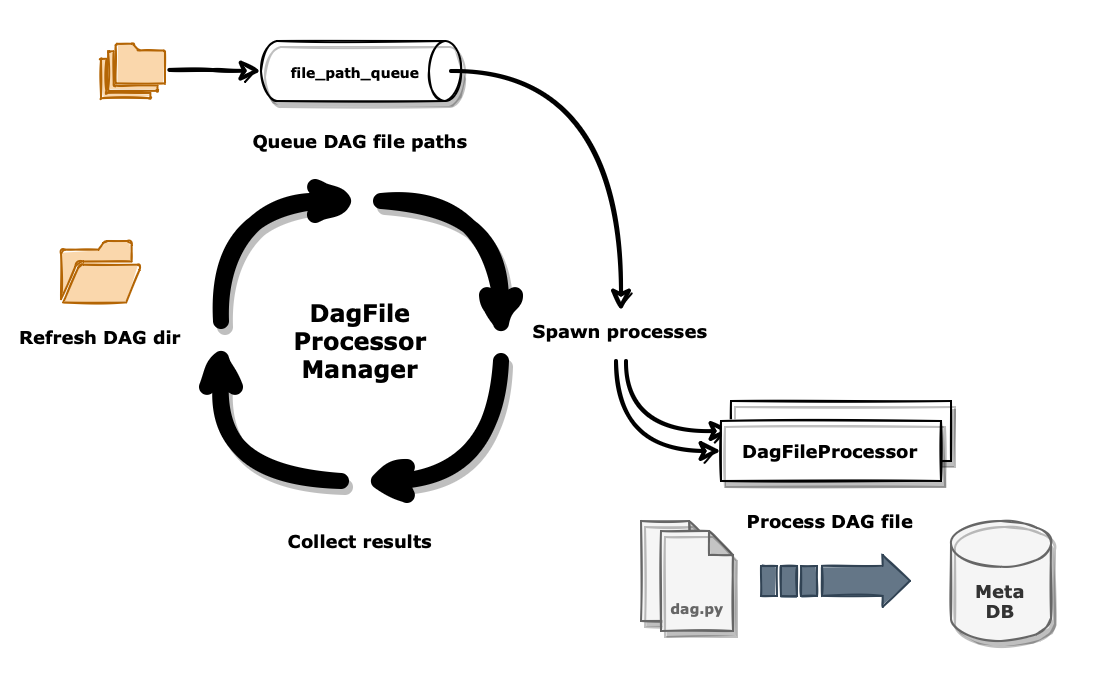

The diagram above was exported from draw.io. Its source (the exported page's mxGraphModel, read from the mxfile embedded in the PNG):
<mxGraphModel dx="1383" dy="775" grid="1" gridSize="10" guides="1" tooltips="1" connect="1" arrows="1" fold="1" page="1" pageScale="1" pageWidth="827" pageHeight="1169" math="0" shadow="0">
  <root>
    <mxCell id="0" />
    <mxCell id="1" parent="0" />
    <mxCell id="2" value="" style="rounded=0;whiteSpace=wrap;html=1;sketch=0;fontFamily=Verdana;fontSize=12;strokeColor=none;" vertex="1" parent="1">
      <mxGeometry x="760" y="2240" width="560" height="340" as="geometry" />
    </mxCell>
    <mxCell id="3" value="DagFile&lt;br&gt;Processor&lt;br&gt;Manager" style="text;html=1;strokeColor=none;fillColor=none;align=center;verticalAlign=middle;whiteSpace=wrap;rounded=0;fontFamily=Verdana;fontStyle=1" vertex="1" parent="1">
      <mxGeometry x="890" y="2385" width="100" height="50" as="geometry" />
    </mxCell>
    <mxCell id="4" style="edgeStyle=orthogonalEdgeStyle;rounded=0;orthogonalLoop=1;jettySize=auto;html=1;exitX=0.5;exitY=0;exitDx=0;exitDy=0;entryX=0;entryY=0.5;entryDx=0;entryDy=0;fontFamily=Verdana;fontSize=10;fontColor=default;curved=1;strokeWidth=8;shadow=1;sketch=1;curveFitting=1;jiggle=2;" edge="1" source="5" target="7" parent="1">
      <mxGeometry relative="1" as="geometry" />
    </mxCell>
    <mxCell id="5" value="" style="rounded=0;whiteSpace=wrap;html=1;fillColor=none;strokeColor=none;" vertex="1" parent="1">
      <mxGeometry x="860" y="2400" width="20" height="10" as="geometry" />
    </mxCell>
    <mxCell id="6" style="edgeStyle=orthogonalEdgeStyle;rounded=0;orthogonalLoop=1;jettySize=auto;html=1;exitX=1;exitY=0.5;exitDx=0;exitDy=0;entryX=0.5;entryY=0;entryDx=0;entryDy=0;fontFamily=Verdana;fontSize=10;fontColor=default;strokeWidth=8;curved=1;sketch=1;curveFitting=1;jiggle=2;shadow=1;" edge="1" source="7" target="10" parent="1">
      <mxGeometry relative="1" as="geometry" />
    </mxCell>
    <mxCell id="7" value="" style="rounded=0;whiteSpace=wrap;html=1;fillColor=none;strokeColor=none;" vertex="1" parent="1">
      <mxGeometry x="940" y="2330" width="10" height="20" as="geometry" />
    </mxCell>
    <mxCell id="8" style="edgeStyle=orthogonalEdgeStyle;rounded=0;orthogonalLoop=1;jettySize=auto;html=1;exitX=0.5;exitY=1;exitDx=0;exitDy=0;entryX=1;entryY=0.5;entryDx=0;entryDy=0;fontFamily=Verdana;fontSize=10;fontColor=default;strokeWidth=8;curved=1;sketch=1;curveFitting=1;jiggle=2;shadow=1;" edge="1" source="10" target="12" parent="1">
      <mxGeometry relative="1" as="geometry" />
    </mxCell>
    <mxCell id="9" style="edgeStyle=orthogonalEdgeStyle;shape=connector;rounded=0;sketch=1;jiggle=0.5;curveFitting=1;orthogonalLoop=1;jettySize=auto;html=1;exitX=0.75;exitY=1;exitDx=0;exitDy=0;entryX=0;entryY=0.5;entryDx=0;entryDy=0;labelBackgroundColor=default;strokeColor=default;strokeWidth=2;fontFamily=Helvetica;fontSize=11;fontColor=default;startArrow=none;startFill=0;endArrow=classic;endFill=1;curved=1;" edge="1" source="21" target="20" parent="1">
      <mxGeometry relative="1" as="geometry" />
    </mxCell>
    <mxCell id="10" value="" style="rounded=0;whiteSpace=wrap;html=1;fillColor=none;strokeColor=none;" vertex="1" parent="1">
      <mxGeometry x="1000" y="2410" width="20" height="10" as="geometry" />
    </mxCell>
    <mxCell id="11" style="edgeStyle=orthogonalEdgeStyle;rounded=0;orthogonalLoop=1;jettySize=auto;html=1;exitX=0;exitY=0.5;exitDx=0;exitDy=0;entryX=0.5;entryY=1;entryDx=0;entryDy=0;fontFamily=Verdana;fontSize=10;fontColor=default;strokeWidth=8;curved=1;sketch=1;curveFitting=1;jiggle=2;shadow=1;" edge="1" source="12" target="5" parent="1">
      <mxGeometry relative="1" as="geometry" />
    </mxCell>
    <mxCell id="12" value="" style="rounded=0;whiteSpace=wrap;html=1;fillColor=none;strokeColor=none;" vertex="1" parent="1">
      <mxGeometry x="930" y="2470" width="10" height="20" as="geometry" />
    </mxCell>
    <mxCell id="13" value="" style="shape=cylinder3;whiteSpace=wrap;html=1;boundedLbl=1;backgroundOutline=1;size=8;rounded=0;shadow=1;sketch=1;jiggle=0.5;curveFitting=0.5;strokeColor=default;fontFamily=Helvetica;fontSize=11;fontColor=default;fillColor=default;rotation=90;" vertex="1" parent="1">
      <mxGeometry x="925" y="2225" width="30" height="100" as="geometry" />
    </mxCell>
    <mxCell id="14" value="file_path_queue" style="text;html=1;strokeColor=none;fillColor=none;align=center;verticalAlign=middle;whiteSpace=wrap;rounded=0;fontSize=7;fontFamily=Verdana;fontColor=default;fontStyle=1" vertex="1" parent="1">
      <mxGeometry x="890" y="2265" width="95" height="20" as="geometry" />
    </mxCell>
    <mxCell id="15" value="Refresh DAG dir" style="rounded=0;whiteSpace=wrap;html=1;shadow=1;sketch=1;jiggle=0.5;curveFitting=0.5;strokeColor=none;fontFamily=Verdana;fontSize=9;fontColor=#000000;fillColor=none;fontStyle=1;fillStyle=solid;" vertex="1" parent="1">
      <mxGeometry x="760" y="2397.5" width="100" height="20" as="geometry" />
    </mxCell>
    <mxCell id="16" value="Spawn processes" style="rounded=0;whiteSpace=wrap;html=1;shadow=1;sketch=1;jiggle=0.5;curveFitting=0.5;strokeColor=none;fontFamily=Verdana;fontSize=9;fontColor=#000000;fillColor=none;fontStyle=1;fillStyle=solid;" vertex="1" parent="1">
      <mxGeometry x="1020" y="2395" width="100" height="20" as="geometry" />
    </mxCell>
    <mxCell id="17" value="" style="shape=note;whiteSpace=wrap;html=1;backgroundOutline=1;darkOpacity=0.2;shadow=1;sketch=1;jiggle=.5;curveFitting=1;strokeColor=#666666;fontFamily=Verdana;fontSize=12;fillColor=#f5f5f5;size=12;fontColor=#333333;fillStyle=solid;" vertex="1" parent="1">
      <mxGeometry x="1080" y="2500" width="36" height="50" as="geometry" />
    </mxCell>
    <mxCell id="18" value="dag.py" style="shape=note;whiteSpace=wrap;html=1;backgroundOutline=1;darkOpacity=0.2;shadow=1;sketch=1;jiggle=.5;curveFitting=1;strokeColor=#666666;fontFamily=Verdana;fontSize=7;fillColor=#f5f5f5;size=12;fontStyle=1;fillStyle=solid;spacingTop=0;fontColor=#666666;verticalAlign=bottom;spacingBottom=5;spacingLeft=1;" vertex="1" parent="1">
      <mxGeometry x="1090" y="2505" width="36" height="50" as="geometry" />
    </mxCell>
    <mxCell id="19" value="Collect results" style="rounded=0;whiteSpace=wrap;html=1;shadow=1;sketch=1;jiggle=0.5;curveFitting=0.5;strokeColor=none;fontFamily=Verdana;fontSize=9;fontColor=#000000;fillColor=none;fontStyle=1;fillStyle=solid;" vertex="1" parent="1">
      <mxGeometry x="890" y="2500" width="100" height="20" as="geometry" />
    </mxCell>
    <mxCell id="20" value="" style="rounded=0;whiteSpace=wrap;html=1;shadow=1;sketch=1;jiggle=0.5;curveFitting=0.5;fontFamily=Verdana;fontSize=9;fontStyle=1;fillStyle=solid;" vertex="1" parent="1">
      <mxGeometry x="1125" y="2440" width="110" height="30" as="geometry" />
    </mxCell>
    <mxCell id="21" value="" style="rounded=0;whiteSpace=wrap;html=1;shadow=1;sketch=1;jiggle=0.5;curveFitting=0.5;strokeColor=none;fontFamily=Helvetica;fontSize=11;fontColor=default;fillColor=none;" vertex="1" parent="1">
      <mxGeometry x="1065" y="2395" width="10" height="25" as="geometry" />
    </mxCell>
    <mxCell id="22" value="Queue DAG file paths" style="rounded=0;whiteSpace=wrap;html=1;shadow=1;sketch=1;jiggle=0.5;curveFitting=0.5;strokeColor=none;fontFamily=Verdana;fontSize=9;fontColor=#000000;fillColor=none;fontStyle=1;fillStyle=solid;" vertex="1" parent="1">
      <mxGeometry x="880" y="2300" width="120" height="20" as="geometry" />
    </mxCell>
    <mxCell id="23" style="edgeStyle=orthogonalEdgeStyle;shape=connector;rounded=0;sketch=1;jiggle=0.5;curveFitting=1;orthogonalLoop=1;jettySize=auto;html=1;exitX=1.068;exitY=0.48;exitDx=0;exitDy=0;entryX=0;entryY=0.5;entryDx=0;entryDy=0;labelBackgroundColor=default;strokeColor=default;strokeWidth=2;fontFamily=Helvetica;fontSize=11;fontColor=default;startArrow=none;startFill=0;endArrow=classic;endFill=1;exitPerimeter=0;" edge="1" source="30" target="14" parent="1">
      <mxGeometry relative="1" as="geometry">
        <mxPoint x="865" y="2207" as="sourcePoint" />
      </mxGeometry>
    </mxCell>
    <mxCell id="24" value="Meta&lt;br style=&quot;font-size: 9px;&quot;&gt;DB" style="shape=cylinder3;whiteSpace=wrap;html=1;boundedLbl=1;backgroundOutline=1;size=11.428571428571558;sketch=1;curveFitting=1;jiggle=0.5;shadow=1;fontSize=9;fontStyle=1;fillColor=#f5f5f5;fontColor=#333333;strokeColor=#666666;fillStyle=solid;fontFamily=Verdana;" vertex="1" parent="1">
      <mxGeometry x="1235" y="2500" width="50" height="60" as="geometry" />
    </mxCell>
    <mxCell id="25" value="DagFileProcessor" style="rounded=0;whiteSpace=wrap;html=1;shadow=1;sketch=1;jiggle=0.5;curveFitting=0.5;fontFamily=Verdana;fontSize=9;fontStyle=1;fillStyle=solid;" vertex="1" parent="1">
      <mxGeometry x="1120" y="2450" width="110" height="30" as="geometry" />
    </mxCell>
    <mxCell id="26" style="edgeStyle=orthogonalEdgeStyle;shape=connector;rounded=0;sketch=1;jiggle=0.5;curveFitting=1;orthogonalLoop=1;jettySize=auto;html=1;entryX=0;entryY=0.5;entryDx=0;entryDy=0;labelBackgroundColor=default;strokeColor=default;strokeWidth=2;fontFamily=Helvetica;fontSize=11;fontColor=default;startArrow=none;startFill=0;endArrow=classic;endFill=1;curved=1;exitX=0.25;exitY=1;exitDx=0;exitDy=0;" edge="1" source="21" target="25" parent="1">
      <mxGeometry relative="1" as="geometry">
        <mxPoint x="1020" y="2400" as="sourcePoint" />
      </mxGeometry>
    </mxCell>
    <mxCell id="27" value="Process DAG file" style="rounded=0;whiteSpace=wrap;html=1;shadow=1;sketch=1;jiggle=0.5;curveFitting=0.5;strokeColor=none;fontFamily=Verdana;fontSize=9;fontColor=#000000;fillColor=none;fontStyle=1;fillStyle=solid;" vertex="1" parent="1">
      <mxGeometry x="1120" y="2490" width="110" height="20" as="geometry" />
    </mxCell>
    <mxCell id="28" style="edgeStyle=orthogonalEdgeStyle;shape=connector;rounded=0;sketch=1;jiggle=0.5;curveFitting=1;orthogonalLoop=1;jettySize=auto;html=1;exitX=1;exitY=0.5;exitDx=0;exitDy=0;entryX=0.5;entryY=0;entryDx=0;entryDy=0;labelBackgroundColor=default;strokeColor=default;strokeWidth=2;fontFamily=Helvetica;fontSize=11;fontColor=default;startArrow=none;startFill=0;endArrow=classic;endFill=1;curved=1;" edge="1" source="14" target="21" parent="1">
      <mxGeometry relative="1" as="geometry" />
    </mxCell>
    <mxCell id="29" value="" style="sketch=1;pointerEvents=1;shadow=0;dashed=0;html=1;strokeColor=#b46504;fillColor=#fad7ac;labelPosition=center;verticalLabelPosition=bottom;verticalAlign=top;outlineConnect=0;align=center;shape=mxgraph.office.concepts.folder_open;curveFitting=1;jiggle=0.5;fillStyle=solid;aspect=fixed;strokeWidth=1;" vertex="1" parent="1">
      <mxGeometry x="790" y="2360" width="40" height="30.71" as="geometry" />
    </mxCell>
    <mxCell id="30" value="" style="sketch=1;html=1;aspect=fixed;strokeColor=#b46504;shadow=0;fillColor=#fad7ac;verticalAlign=top;labelPosition=center;verticalLabelPosition=bottom;shape=mxgraph.gcp2.folders;curveFitting=1;jiggle=.5;fillStyle=solid;" vertex="1" parent="1">
      <mxGeometry x="810" y="2261.4" width="32" height="27.2" as="geometry" />
    </mxCell>
    <mxCell id="31" value="" style="shape=flexArrow;endArrow=classic;html=1;rounded=0;fillColor=#647687;strokeColor=#314354;width=15;endSize=4.222222222222222;endWidth=10;arcSize=15;sketch=1;curveFitting=1;jiggle=.5;fillStyle=solid;" edge="1" parent="1">
      <mxGeometry width="50" height="50" relative="1" as="geometry">
        <mxPoint x="1170" y="2529.93" as="sourcePoint" />
        <mxPoint x="1215" y="2529.93" as="targetPoint" />
      </mxGeometry>
    </mxCell>
    <mxCell id="32" value="" style="rounded=0;whiteSpace=wrap;html=1;shadow=0;sketch=1;jiggle=0.5;curveFitting=0.5;fontFamily=Verdana;fontSize=9;fontStyle=1;fillStyle=solid;fillColor=#647687;strokeColor=#314354;fontColor=#ffffff;" vertex="1" parent="1">
      <mxGeometry x="1160" y="2522.5" width="8" height="15" as="geometry" />
    </mxCell>
    <mxCell id="33" value="" style="rounded=0;whiteSpace=wrap;html=1;shadow=0;sketch=1;jiggle=0.5;curveFitting=0.5;fontFamily=Verdana;fontSize=9;fontStyle=1;fillStyle=solid;fillColor=#647687;strokeColor=#314354;fontColor=#ffffff;" vertex="1" parent="1">
      <mxGeometry x="1140" y="2522.5" width="8" height="15" as="geometry" />
    </mxCell>
    <mxCell id="34" value="" style="rounded=0;whiteSpace=wrap;html=1;shadow=0;sketch=1;jiggle=0.5;curveFitting=0.5;fontFamily=Verdana;fontSize=9;fontStyle=1;fillStyle=solid;fillColor=#647687;strokeColor=#314354;fontColor=#ffffff;" vertex="1" parent="1">
      <mxGeometry x="1150" y="2522.5" width="8" height="15" as="geometry" />
    </mxCell>
  </root>
</mxGraphModel>